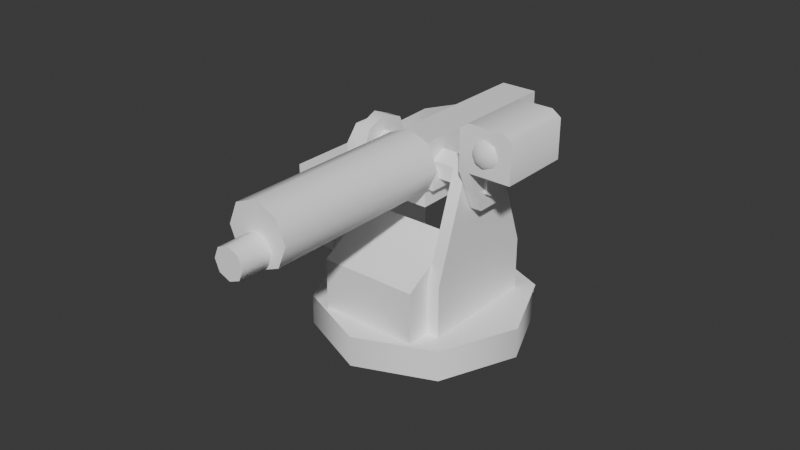 # Source: TurretGun.blend  (saved by Blender 4.0.36; exported with 4.5.12 LTS)
import bpy
from mathutils import Matrix  # noqa: F401  (used for matrix-valued properties, if any)

bpy.ops.wm.read_factory_settings(use_empty=True)
scene = bpy.context.scene
scene.name = 'Scene'

# ---- materials (node trees are filled in below, after node groups)
mat_mat1 = bpy.data.materials.new('mat1')
mat_mat1.use_backface_culling = True
mat_mat1.use_transparent_shadow = False
mat_mat1.diffuse_color = (1.0, 1.0, 1.0, 1.0)

# ---- material node trees
mat_mat1.use_nodes = True; mat_mat1.node_tree.nodes.clear()
_N = mat_mat1.node_tree.nodes; _L = mat_mat1.node_tree.links
n0 = _N.new('ShaderNodeBsdfPrincipled'); n0.name = 'Principled BSDF'; n0.location = (10, 300)
n0.inputs[0].default_value = (1.0, 1.0, 1.0, 1.0)
n1 = _N.new('ShaderNodeOutputMaterial'); n1.name = 'Material Output'; n1.location = (320, 270)
_L.new(n0.outputs[0], n1.inputs[0])
n1.is_active_output = True

# ---- world
world_world = bpy.data.worlds.new('World'); scene.world = world_world
world_world.use_nodes = True; world_world.node_tree.nodes.clear()
_N = world_world.node_tree.nodes; _L = world_world.node_tree.links
n0 = _N.new('ShaderNodeOutputWorld'); n0.name = 'World Output'; n0.location = (300, 300)
n1 = _N.new('ShaderNodeBackground'); n1.name = 'Background'; n1.location = (10, 300)
n1.inputs[0].default_value = (0.05088, 0.05088, 0.05088, 1.0)
_L.new(n1.outputs[0], n0.inputs[0])
n0.is_active_output = True
world_world.color = (0.05088, 0.05088, 0.05088)
world_world.use_sun_shadow = False
world_world.sun_shadow_jitter_overblur = 0.0

# ---- meshes
me_turret_cradle = bpy.data.meshes.new('Turret Cradle')
me_turret_cradle.from_pydata([(0.016, 0.0, 0.01), (0.016, -0.007071, 0.007071), (0.016, 0.01, 4.371e-10), (0.016, 0.007071, 0.007071), (0.02, 2.413e-17, 0.01), (0.02, -0.007071, 0.007071), (0.016, -0.007071, 0.007071), (0.016, 0.0, 0.01), (0.02, 0.01, 4.371e-10), (0.02, -0.007071, 0.007071), (0.02, 2.413e-17, 0.01), (0.02, 0.007071, 0.007071), (0.016, 0.007071, 0.007071), (0.02, 0.007071, 0.007071), (0.02, 0.01, 4.371e-10), (0.016, 0.01, 4.371e-10), (0.02, 0.02006, -0.02783), (0.02, -0.01902, -0.02783), (0.016, 0.02006, -0.02783), (0.02, 0.02006, -0.02783), (0.016, -0.01902, -0.02783), (0.016, 0.02006, -0.02783), (0.02, -0.01902, -0.02783), (0.016, -0.01902, -0.02783), (0.02, 0.02006, -0.04544), (0.02, -0.01902, -0.04544), (0.016, 0.02006, -0.04544), (0.02, 0.02006, -0.04544), (0.016, -0.01902, -0.04544), (0.016, 0.02006, -0.04544), (0.02, -0.01902, -0.04544), (0.016, -0.01902, -0.04544), (0.02, -0.01902, -0.04544), (0.02, 0.02006, -0.04544), (0.016, 0.02006, -0.04544), (0.016, -0.01902, -0.04544), (-0.016, 0.0, 0.01), (-0.016, 0.01, 4.371e-10), (-0.016, -0.007071, 0.007071), (-0.016, 0.007071, 0.007071), (-0.02, 2.413e-17, 0.01), (-0.016, 0.0, 0.01), (-0.016, -0.007071, 0.007071), (-0.02, -0.007071, 0.007071), (-0.02, 0.01, 4.371e-10), (-0.02, 2.413e-17, 0.01), (-0.02, -0.007071, 0.007071), (-0.02, 0.007071, 0.007071), (-0.016, 0.007071, 0.007071), (-0.02, 0.007071, 0.007071), (-0.02, 0.01, 4.371e-10), (-0.016, 0.01, 4.371e-10), (-0.02, 0.02006, -0.02783), (-0.02, -0.01902, -0.02783), (-0.016, 0.02006, -0.02783), (-0.02, 0.02006, -0.02783), (-0.016, -0.01902, -0.02783), (-0.016, 0.02006, -0.02783), (-0.02, -0.01902, -0.02783), (-0.016, -0.01902, -0.02783), (-0.02, 0.02006, -0.04544), (-0.02, -0.01902, -0.04544), (-0.016, 0.02006, -0.04544), (-0.02, 0.02006, -0.04544), (-0.016, -0.01902, -0.04544), (-0.016, 0.02006, -0.04544), (-0.02, -0.01902, -0.04544), (-0.016, -0.01902, -0.04544), (-0.02, -0.01902, -0.04544), (-0.016, -0.01902, -0.04544), (-0.016, 0.02006, -0.04544), (-0.02, 0.02006, -0.04544), (-0.016, -0.02702, -0.04544), (0.016, -0.02702, -0.04544), (0.016, 0.02006, -0.04544), (-0.016, 0.02006, -0.04544), (-0.016, -0.02702, -0.02783), (-0.016, -0.02702, -0.04544), (-0.016, 0.02006, -0.04544), (-0.016, -0.007588, -0.01664), (0.016, -0.02702, -0.02783), (-0.016, -0.02702, -0.02783), (-0.016, -0.007588, -0.01664), (0.016, -0.007588, -0.01664), (0.016, -0.02702, -0.04544), (0.016, -0.02702, -0.02783), (0.016, -0.007588, -0.01664), (0.016, 0.02006, -0.04544), (0.016, -0.02702, -0.04544), (-0.016, -0.02702, -0.04544), (-0.016, -0.02702, -0.02783), (0.016, -0.02702, -0.02783), (0.016, 0.02006, -0.04544), (0.016, -0.007588, -0.01664), (-0.016, -0.007588, -0.01664), (-0.016, 0.02006, -0.04544), (0.0, -0.03487, -0.04461), (0.02466, -0.02466, -0.04461), (0.02466, -0.02466, -0.05461), (0.0, -0.03487, -0.05461), (0.03487, 4.969e-09, -0.04461), (0.03487, 4.969e-09, -0.05461), (0.02466, 0.02466, -0.04461), (0.02466, 0.02466, -0.05461), (0.0, 0.03487, -0.04461), (0.0, 0.03487, -0.05461), (-0.02466, 0.02466, -0.04461), (-0.02466, 0.02466, -0.05461), (-0.03487, 4.969e-09, -0.04461), (-0.03487, 4.969e-09, -0.05461), (-0.02466, -0.02466, -0.04461), (-0.02466, -0.02466, -0.05461), (0.0, 4.969e-09, -0.04461), (0.02466, -0.02466, -0.04461), (0.0, -0.03487, -0.04461), (0.03487, 4.969e-09, -0.04461), (0.02466, 0.02466, -0.04461), (0.0, 0.03487, -0.04461), (-0.02466, 0.02466, -0.04461), (-0.03487, 4.969e-09, -0.04461), (-0.02466, -0.02466, -0.04461), (0.0, 4.969e-09, -0.05461), (0.0, -0.03487, -0.05461), (0.02466, -0.02466, -0.05461), (0.03487, 4.969e-09, -0.05461), (0.02466, 0.02466, -0.05461), (0.0, 0.03487, -0.05461), (-0.02466, 0.02466, -0.05461), (-0.03487, 4.969e-09, -0.05461), (-0.02466, -0.02466, -0.05461)], [], [(2, 1, 0), (2, 0, 3), (6, 5, 4), (7, 6, 4), (10, 9, 8), (12, 7, 4), (11, 12, 4), (13, 10, 8), (12, 11, 14), (15, 12, 14), (8, 9, 17), (16, 8, 17), (14, 19, 18), (15, 14, 18), (2, 21, 20), (1, 2, 20), (6, 23, 22), (5, 6, 22), (17, 25, 24), (16, 17, 24), (19, 27, 26), (18, 19, 26), (21, 29, 28), (20, 21, 28), (23, 31, 30), (22, 23, 30), (34, 33, 32), (35, 34, 32), (38, 37, 36), (36, 37, 39), (42, 41, 40), (43, 42, 40), (46, 45, 44), (40, 41, 48), (47, 40, 48), (45, 49, 44), (48, 51, 50), (47, 48, 50), (53, 46, 44), (52, 53, 44), (50, 51, 54), (55, 50, 54), (37, 38, 56), (57, 37, 56), (42, 43, 58), (59, 42, 58), (53, 52, 60), (61, 53, 60), (55, 54, 62), (63, 55, 62), (57, 56, 64), (65, 57, 64), (59, 58, 66), (67, 59, 66), (70, 69, 68), (71, 70, 68), (74, 73, 72), (75, 74, 72), (79, 78, 77), (76, 79, 77), (82, 81, 80), (83, 82, 80), (86, 85, 84), (87, 86, 84), (90, 89, 88), (91, 90, 88), (94, 93, 92), (95, 94, 92), (98, 97, 96), (99, 98, 96), (101, 100, 97), (98, 101, 97), (103, 102, 100), (101, 103, 100), (105, 104, 102), (103, 105, 102), (107, 106, 104), (105, 107, 104), (109, 108, 106), (107, 109, 106), (111, 110, 108), (109, 111, 108), (99, 96, 110), (111, 99, 110), (114, 113, 112), (113, 115, 112), (115, 116, 112), (116, 117, 112), (117, 118, 112), (118, 119, 112), (119, 120, 112), (120, 114, 112), (123, 122, 121), (124, 123, 121), (125, 124, 121), (126, 125, 121), (127, 126, 121), (128, 127, 121), (129, 128, 121), (122, 129, 121)])
me_turret_cradle.polygons.foreach_set('use_smooth', [0, 0, 1, 1, 0, 1, 1, 0, 1, 1, 0, 0, 1, 1, 0, 0, 1, 1, 0, 0, 1, 1, 0, 0, 1, 1, 0, 0, 0, 0, 1, 1, 0, 1, 1, 0, 1, 1, 0, 0, 1, 1, 0, 0, 1, 1, 0, 0, 1, 1, 0, 0, 1, 1, 0, 0, 0, 0, 0, 0, 0, 0, 0, 0, 0, 0, 0, 0, 1, 1, 1, 1, 1, 1, 1, 1, 1, 1, 1, 1, 1, 1, 1, 1, 0, 0, 0, 0, 0, 0, 0, 0, 0, 0, 0, 0, 0, 0, 0, 0])
me_turret_cradle.materials.append(mat_mat1)
me_turret_cradle.update()
me_turret_cradle.normals_split_custom_set([tuple(v) for v in zip(*[iter([-1.0, 7.276e-08, 0.0, -1.0, 7.276e-08, 0.0, -1.0, 7.276e-08, 0.0, -1.0, -1.757e-07, 0.0, -1.0, -1.757e-07, 0.0, -1.0, -1.757e-07, 0.0, -7.994e-08, -0.7289, 0.6846, 0.0, -0.7289, 0.6846, -3.568e-07, 5.134e-08, 1.0, -5.145e-07, 4.107e-08, 1.0, -7.994e-08, -0.7289, 0.6846, -3.568e-07, 5.134e-08, 1.0, 1.0, 0.0, 3.18e-07, 1.0, 0.0, 3.18e-07, 1.0, 0.0, 3.18e-07, -5.657e-08, 0.7071, 0.7071, -5.145e-07, 4.107e-08, 1.0, -3.568e-07, 5.134e-08, 1.0, 3.216e-08, 0.7071, 0.7071, -5.657e-08, 0.7071, 0.7071, -3.568e-07, 5.134e-08, 1.0, 1.0, 0.0, -1.317e-07, 1.0, 0.0, -1.317e-07, 1.0, 0.0, -1.317e-07, -5.657e-08, 0.7071, 0.7071, 3.216e-08, 0.7071, 0.7071, 9.11e-09, 0.9324, 0.3615, 0.0, 0.9324, 0.3615, -5.657e-08, 0.7071, 0.7071, 9.11e-09, 0.9324, 0.3615, 1.0, 1.711e-07, 0.0, 1.0, 1.711e-07, 0.0, 1.0, 1.711e-07, 0.0, 1.0, 0.0, 0.0, 1.0, 0.0, 0.0, 1.0, 0.0, 0.0, 9.11e-09, 0.9324, 0.3615, 0.0, 0.985, 0.1726, 0.0, 0.985, 0.1726, 0.0, 0.9324, 0.3615, 9.11e-09, 0.9324, 0.3615, 0.0, 0.985, 0.1726, -1.0, 0.0, 0.0, -1.0, 0.0, 0.0, -1.0, 0.0, 0.0, -1.0, 0.0, 0.0, -1.0, 0.0, 0.0, -1.0, 0.0, 0.0, -7.994e-08, -0.7289, 0.6846, 0.0, -0.9864, 0.1642, 0.0, -0.9864, 0.1642, 0.0, -0.7289, 0.6846, -7.994e-08, -0.7289, 0.6846, 0.0, -0.9864, 0.1642, 1.0, 0.0, 0.0, 1.0, 0.0, 0.0, 1.0, 0.0, 0.0, 1.0, 0.0, 0.0, 1.0, 0.0, 0.0, 1.0, 0.0, 0.0, 0.0, 0.985, 0.1726, 0.0, 1.0, 0.0, 0.0, 1.0, 0.0, 0.0, 0.985, 0.1726, 0.0, 0.985, 0.1726, 0.0, 1.0, 0.0, -1.0, 0.0, 0.0, -1.0, 0.0, 0.0, -1.0, 0.0, 0.0, -1.0, 0.0, 0.0, -1.0, 0.0, 0.0, -1.0, 0.0, 0.0, 0.0, -0.9864, 0.1642, 0.0, -1.0, 0.0, 0.0, -1.0, 0.0, 0.0, -0.9864, 0.1642, 0.0, -0.9864, 0.1642, 0.0, -1.0, 0.0, 0.0, 0.0, -1.0, 0.0, 0.0, -1.0, 0.0, 0.0, -1.0, 0.0, 0.0, -1.0, 0.0, 0.0, -1.0, 0.0, 0.0, -1.0, 1.0, 0.0, 0.0, 1.0, 0.0, 0.0, 1.0, 0.0, 0.0, 1.0, -3.513e-07, 0.0, 1.0, -3.513e-07, 0.0, 1.0, -3.513e-07, 0.0, 7.994e-08, -0.7289, 0.6846, 5.145e-07, -4.107e-08, 1.0, 3.568e-07, -5.134e-08, 1.0, 0.0, -0.7289, 0.6846, 7.994e-08, -0.7289, 0.6846, 3.568e-07, -5.134e-08, 1.0, -1.0, 0.0, 3.18e-07, -1.0, 0.0, 3.18e-07, -1.0, 0.0, 3.18e-07, 3.568e-07, -5.134e-08, 1.0, 5.145e-07, -4.107e-08, 1.0, 5.657e-08, 0.7071, 0.7071, -3.216e-08, 0.7071, 0.7071, 3.568e-07, -5.134e-08, 1.0, 5.657e-08, 0.7071, 0.7071, -1.0, 0.0, -1.317e-07, -1.0, 0.0, -1.317e-07, -1.0, 0.0, -1.317e-07, 5.657e-08, 0.7071, 0.7071, 0.0, 0.9324, 0.3615, -9.11e-09, 0.9324, 0.3615, -3.216e-08, 0.7071, 0.7071, 5.657e-08, 0.7071, 0.7071, -9.11e-09, 0.9324, 0.3615, -1.0, 1.711e-07, 0.0, -1.0, 1.711e-07, 0.0, -1.0, 1.711e-07, 0.0, -1.0, 0.0, 0.0, -1.0, 0.0, 0.0, -1.0, 0.0, 0.0, -9.11e-09, 0.9324, 0.3615, 0.0, 0.9324, 0.3615, 0.0, 0.985, 0.1726, 0.0, 0.985, 0.1726, -9.11e-09, 0.9324, 0.3615, 0.0, 0.985, 0.1726, 1.0, 0.0, 0.0, 1.0, 0.0, 0.0, 1.0, 0.0, 0.0, 1.0, 0.0, 0.0, 1.0, 0.0, 0.0, 1.0, 0.0, 0.0, 7.994e-08, -0.7289, 0.6846, 0.0, -0.7289, 0.6846, 0.0, -0.9864, 0.1642, 0.0, -0.9864, 0.1642, 7.994e-08, -0.7289, 0.6846, 0.0, -0.9864, 0.1642, -1.0, 0.0, 0.0, -1.0, 0.0, 0.0, -1.0, 0.0, 0.0, -1.0, 0.0, 0.0, -1.0, 0.0, 0.0, -1.0, 0.0, 0.0, 0.0, 0.985, 0.1726, 0.0, 0.985, 0.1726, 0.0, 1.0, 0.0, 0.0, 1.0, 0.0, 0.0, 0.985, 0.1726, 0.0, 1.0, 0.0, 1.0, 0.0, 0.0, 1.0, 0.0, 0.0, 1.0, 0.0, 0.0, 1.0, 0.0, 0.0, 1.0, 0.0, 0.0, 1.0, 0.0, 0.0, 0.0, -0.9864, 0.1642, 0.0, -0.9864, 0.1642, 0.0, -1.0, 0.0, 0.0, -1.0, 0.0, 0.0, -0.9864, 0.1642, 0.0, -1.0, 0.0, 0.0, 0.0, -1.0, 0.0, 0.0, -1.0, 0.0, 0.0, -1.0, 0.0, 0.0, -1.0, 0.0, 0.0, -1.0, 0.0, 0.0, -1.0, 0.0, 0.0, -1.0, 0.0, 0.0, -1.0, 0.0, 0.0, -1.0, 0.0, 0.0, -1.0, 0.0, 0.0, -1.0, 0.0, 0.0, -1.0, -1.0, 0.0, 0.0, -1.0, 0.0, 0.0, -1.0, 0.0, 0.0, -1.0, 0.0, 0.0, -1.0, 0.0, 0.0, -1.0, 0.0, 0.0, 0.0, -0.4988, 0.8667, 0.0, -0.4988, 0.8667, 0.0, -0.4988, 0.8667, 0.0, -0.4988, 0.8667, 0.0, -0.4988, 0.8667, 0.0, -0.4988, 0.8667, 1.0, 0.0, 0.0, 1.0, 0.0, 0.0, 1.0, 0.0, 0.0, 1.0, 0.0, 0.0, 1.0, 0.0, 0.0, 1.0, 0.0, 0.0, 0.0, -1.0, 0.0, 0.0, -1.0, 0.0, 0.0, -1.0, 0.0, 0.0, -1.0, 0.0, 0.0, -1.0, 0.0, 0.0, -1.0, 0.0, 0.0, 0.7212, 0.6927, 0.0, 0.7212, 0.6927, 0.0, 0.7212, 0.6927, 0.0, 0.7212, 0.6927, 0.0, 0.7212, 0.6927, 0.0, 0.7212, 0.6927, 0.7071, -0.7071, 0.0, 0.7071, -0.7071, 0.0, -1.091e-05, -1.0, 0.0, 1.077e-05, -1.0, 0.0, 0.7071, -0.7071, 0.0, -1.091e-05, -1.0, 0.0, 1.0, 1.095e-05, 0.0, 1.0, -1.07e-05, 0.0, 0.7071, -0.7071, 0.0, 0.7071, -0.7071, 0.0, 1.0, 1.095e-05, 0.0, 0.7071, -0.7071, 0.0, 0.7071, 0.7071, 0.0, 0.7071, 0.7071, 0.0, 1.0, -1.07e-05, 0.0, 1.0, 1.095e-05, 0.0, 0.7071, 0.7071, 0.0, 1.0, -1.07e-05, 0.0, -1.077e-05, 1.0, 0.0, 1.091e-05, 1.0, 0.0, 0.7071, 0.7071, 0.0, 0.7071, 0.7071, 0.0, -1.077e-05, 1.0, 0.0, 0.7071, 0.7071, 0.0, -0.7071, 0.7071, 0.0, -0.7071, 0.7071, 0.0, 1.091e-05, 1.0, 0.0, -1.077e-05, 1.0, 0.0, -0.7071, 0.7071, 0.0, 1.091e-05, 1.0, 0.0, -1.0, -1.095e-05, 0.0, -1.0, 1.07e-05, 0.0, -0.7071, 0.7071, 0.0, -0.7071, 0.7071, 0.0, -1.0, -1.095e-05, 0.0, -0.7071, 0.7071, 0.0, -0.7071, -0.7071, 0.0, -0.7071, -0.7071, 0.0, -1.0, 1.07e-05, 0.0, -1.0, -1.095e-05, 0.0, -0.7071, -0.7071, 0.0, -1.0, 1.07e-05, 0.0, 1.077e-05, -1.0, 0.0, -1.091e-05, -1.0, 0.0, -0.7071, -0.7071, 0.0, -0.7071, -0.7071, 0.0, 1.077e-05, -1.0, 0.0, -0.7071, -0.7071, 0.0, 2.708e-07, 0.0, 1.0, 2.708e-07, 0.0, 1.0, 2.708e-07, 0.0, 1.0, 0.0, 0.0, 1.0, 0.0, 0.0, 1.0, 0.0, 0.0, 1.0, 0.0, 0.0, 1.0, 0.0, 0.0, 1.0, 0.0, 0.0, 1.0, 0.0, 0.0, 1.0, 0.0, 0.0, 1.0, 0.0, 0.0, 1.0, 0.0, 0.0, 1.0, 0.0, 0.0, 1.0, 0.0, 0.0, 1.0, 0.0, 0.0, 1.0, 0.0, 0.0, 1.0, 0.0, 0.0, 1.0, 0.0, 0.0, 1.0, 0.0, 0.0, 1.0, 0.0, 0.0, 1.0, -2.708e-07, 0.0, 1.0, -2.708e-07, 0.0, 1.0, -2.708e-07, 0.0, 1.0, -2.708e-07, 0.0, -1.0, -2.708e-07, 0.0, -1.0, -2.708e-07, 0.0, -1.0, 0.0, 0.0, -1.0, 0.0, 0.0, -1.0, 0.0, 0.0, -1.0, 0.0, 0.0, -1.0, 0.0, 0.0, -1.0, 0.0, 0.0, -1.0, 2.708e-07, 0.0, -1.0, 2.708e-07, 0.0, -1.0, 2.708e-07, 0.0, -1.0, -2.708e-07, 0.0, -1.0, -2.708e-07, 0.0, -1.0, -2.708e-07, 0.0, -1.0, 0.0, 0.0, -1.0, 0.0, 0.0, -1.0, 0.0, 0.0, -1.0, 0.0, 0.0, -1.0, 0.0, 0.0, -1.0, 0.0, 0.0, -1.0, 2.708e-07, 0.0, -1.0, 2.708e-07, 0.0, -1.0, 2.708e-07, 0.0, -1.0])] * 3)])
me_turret_gun = bpy.data.meshes.new('Turret Gun')
me_turret_gun.from_pydata([(0.0, -0.068, -0.008), (0.007071, -0.068, -0.005071), (0.007071, -0.008, -0.005071), (0.0, -0.008, -0.008), (0.01, -0.068, 0.002), (0.01, -0.008, 0.002), (0.007071, -0.068, 0.009071), (0.007071, -0.008, 0.009071), (0.0, -0.068, 0.012), (0.0, -0.008, 0.012), (-0.007071, -0.068, 0.009071), (-0.007071, -0.008, 0.009071), (-0.01, -0.068, 0.002), (-0.01, -0.008, 0.002), (-0.007071, -0.068, -0.005071), (-0.007071, -0.008, -0.005071), (0.0, -0.068, 0.002), (0.007071, -0.068, -0.005071), (0.0, -0.068, -0.008), (0.01, -0.068, 0.002), (0.007071, -0.068, 0.009071), (0.0, -0.068, 0.012), (-0.007071, -0.068, 0.009071), (-0.01, -0.068, 0.002), (-0.007071, -0.068, -0.005071), (0.0, -0.008, 0.002), (0.0, -0.008, -0.008), (0.007071, -0.008, -0.005071), (0.01, -0.008, 0.002), (0.007071, -0.008, 0.009071), (0.0, -0.008, 0.012), (-0.007071, -0.008, 0.009071), (-0.01, -0.008, 0.002), (-0.007071, -0.008, -0.005071), (0.0, -0.078, -0.007), (0.003536, -0.078, -0.005536), (0.003536, -0.068, -0.005536), (0.0, -0.068, -0.007), (0.005, -0.078, -0.002), (0.005, -0.068, -0.002), (0.003536, -0.078, 0.001536), (0.003536, -0.068, 0.001536), (0.0, -0.078, 0.003), (0.0, -0.068, 0.003), (-0.003536, -0.078, 0.001536), (-0.003536, -0.068, 0.001536), (-0.005, -0.078, -0.002), (-0.005, -0.068, -0.002), (-0.003536, -0.078, -0.005536), (-0.003536, -0.068, -0.005536), (0.0, -0.078, -0.002), (0.003536, -0.078, -0.005536), (0.0, -0.078, -0.007), (0.005, -0.078, -0.002), (0.003536, -0.078, 0.001536), (0.0, -0.078, 0.003), (-0.003536, -0.078, 0.001536), (-0.005, -0.078, -0.002), (-0.003536, -0.078, -0.005536), (-0.006, -0.008, 0.009), (0.006, -0.008, 0.009), (0.006, -0.008, -0.011), (-0.006, -0.008, -0.011), (0.006, -0.008, 0.009), (0.006, 0.047, 0.009), (0.006, 0.047, -0.011), (0.006, -0.008, -0.011), (0.006, 0.047, 0.009), (-0.006, 0.047, 0.009), (-0.006, 0.047, -0.011), (0.006, 0.047, -0.011), (-0.006, 0.047, 0.009), (-0.006, -0.008, 0.009), (-0.006, -0.008, -0.011), (-0.006, 0.047, -0.011), (-0.006, 0.047, 0.009), (0.006, 0.047, 0.009), (0.006, -0.008, 0.009), (-0.006, -0.008, 0.009), (-0.006, -0.008, -0.011), (0.006, -0.008, -0.011), (0.006, 0.047, -0.011), (-0.006, 0.047, -0.011), (0.025, 2.186e-10, -0.005), (0.025, 0.00433, -0.0025), (-0.025, 0.00433, -0.0025), (-0.025, -2.186e-10, -0.005), (0.025, 0.00433, -0.0025), (0.025, 0.00433, 0.0025), (-0.025, 0.00433, 0.0025), (-0.025, 0.00433, -0.0025), (0.025, 0.00433, 0.0025), (0.025, 2.186e-10, 0.005), (-0.025, -2.186e-10, 0.005), (-0.025, 0.00433, 0.0025), (0.025, 2.186e-10, 0.005), (0.025, -0.00433, 0.0025), (-0.025, -0.00433, 0.0025), (-0.025, -2.186e-10, 0.005), (0.025, -0.00433, 0.0025), (0.025, -0.00433, -0.0025), (-0.025, -0.00433, -0.0025), (-0.025, -0.00433, 0.0025), (0.025, -0.00433, -0.0025), (0.025, 2.186e-10, -0.005), (-0.025, -2.186e-10, -0.005), (-0.025, -0.00433, -0.0025), (0.025, 2.186e-10, -2.186e-10), (0.025, 0.00433, -0.0025), (0.025, 2.186e-10, -0.005), (0.025, 0.00433, 0.0025), (0.025, 2.186e-10, 0.005), (0.025, -0.00433, 0.0025), (0.025, -0.00433, -0.0025), (-0.025, -2.186e-10, 2.186e-10), (-0.025, -2.186e-10, -0.005), (-0.025, 0.00433, -0.0025), (-0.025, 0.00433, 0.0025), (-0.025, -2.186e-10, 0.005), (-0.025, -0.00433, 0.0025), (-0.025, -0.00433, -0.0025), (-0.008219, 0.05319, 0.0002773), (0.008219, 0.05319, 0.0002773), (0.008219, -0.007181, 0.0002773), (-0.008219, -0.007181, 0.0002773), (0.008219, -0.007181, -0.00554), (-0.008219, -0.007181, -0.00554), (-0.008219, -0.007181, 0.0002773), (0.008219, -0.007181, 0.0002773), (0.008219, 0.05319, -0.00554), (0.008219, -0.007181, -0.00554), (0.008219, -0.007181, 0.0002773), (0.008219, 0.05319, 0.0002773), (-0.008219, 0.05319, -0.00554), (0.008219, 0.05319, -0.00554), (0.008219, 0.05319, 0.0002773), (-0.008219, 0.05319, 0.0002773), (-0.008219, -0.007181, -0.00554), (-0.008219, 0.05319, -0.00554), (-0.008219, 0.05319, 0.0002773), (-0.008219, -0.007181, 0.0002773), (-0.008219, -0.007181, -0.00554), (0.008219, -0.007181, -0.00554), (0.008219, 0.05319, -0.00554), (-0.008219, 0.05319, -0.00554), (0.02051, -0.01177, 0.006293), (0.0239, -0.01177, 0.006293), (0.0239, -0.005352, -0.007574), (0.02051, -0.005352, -0.007574), (0.0239, -0.01177, 0.006293), (0.0239, 0.01177, 0.006293), (0.0239, 0.005352, -0.007574), (0.0239, -0.005352, -0.007574), (0.0239, 0.01177, 0.006293), (0.02051, 0.01177, 0.006293), (0.02051, 0.005352, -0.007574), (0.0239, 0.005352, -0.007574), (0.02051, 0.01177, 0.006293), (0.02051, -0.01177, 0.006293), (0.02051, -0.005352, -0.007574), (0.02051, 0.005352, -0.007574), (0.02051, -0.005352, -0.007574), (0.0239, -0.005352, -0.007574), (0.0239, 0.005352, -0.007574), (0.02051, 0.005352, -0.007574), (0.02336, 0.01177, 0.02071), (0.02051, 0.01177, 0.01871), (0.02051, -0.01177, 0.01871), (0.02336, -0.01177, 0.02071), (0.02051, 0.01177, 0.01871), (0.02051, -0.01177, 0.01871), (0.03734, 0.01177, 0.006293), (0.03734, 0.01177, 0.01871), (0.03734, -0.01177, 0.006293), (0.03734, 0.01177, 0.006293), (0.0239, 0.01177, 0.006293), (0.0239, -0.01177, 0.006293), (0.03734, -0.01177, 0.01871), (0.03734, -0.01177, 0.006293), (0.03734, -0.01177, 0.01871), (0.03734, 0.01177, 0.01871), (0.03734, 0.01177, 0.006293), (0.03734, -0.01177, 0.006293), (0.02336, 0.01177, 0.02071), (0.02336, -0.01177, 0.02071), (0.03449, -0.01177, 0.02071), (0.03449, 0.01177, 0.02071), (0.03449, -0.01177, 0.02071), (0.03449, 0.01177, 0.02071), (-0.02058, 0.004341, 0.006446), (-0.02356, 0.004341, 0.006446), (-0.02356, 0.008426, 0.001446), (-0.02058, 0.008426, 0.001446), (-0.02058, -0.004341, 0.006446), (-0.02058, 0.004341, 0.006446), (-0.02058, 0.008426, 0.001446), (-0.02058, -0.008426, 0.001446), (-0.02356, -0.004341, 0.006446), (-0.02058, -0.004341, 0.006446), (-0.02058, -0.008426, 0.001446), (-0.02356, -0.008426, 0.001446), (-0.02356, 0.004341, 0.006446), (-0.02356, -0.004341, 0.006446), (-0.02356, -0.008426, 0.001446), (-0.02356, 0.008426, 0.001446), (-0.02058, 0.008426, -0.02993), (-0.02058, -0.008426, -0.02993), (-0.02058, -0.01872, -0.02993), (-0.02058, 0.01872, -0.02993), (-0.03688, 0.01872, -0.02993), (-0.03688, -0.01872, -0.02993), (-0.02058, -0.01872, -0.02993), (-0.02058, 0.01872, -0.02993), (-0.03688, 0.01872, -0.02718), (-0.03688, 0.01872, -0.02993), (-0.02058, 0.01872, -0.02993), (-0.02356, 0.01872, -0.02018), (-0.03688, -0.01872, -0.02718), (-0.03688, 0.01872, -0.02718), (-0.02356, 0.01872, -0.02018), (-0.02356, -0.01872, -0.02018), (-0.03688, -0.01872, -0.02993), (-0.03688, -0.01872, -0.02718), (-0.02356, -0.01872, -0.02018), (-0.02058, -0.01872, -0.02993), (-0.03688, -0.01872, -0.02993), (-0.03688, 0.01872, -0.02993), (-0.03688, 0.01872, -0.02718), (-0.03688, -0.01872, -0.02718), (-0.02356, -0.008426, -0.01535), (-0.02058, -0.008426, -0.01535), (-0.02058, -0.008426, -0.01535), (-0.02058, 0.008426, -0.01535), (-0.02058, 0.008426, -0.01535), (-0.02356, 0.008426, -0.01535), (-0.02356, 0.008426, -0.01535), (-0.02356, -0.008426, -0.01535), (-0.006, 0.03257, 0.005594), (-0.006, 0.02109, 0.005594), (-0.01462, 0.02211, 0.001967), (-0.01469, 0.03321, 0.003505), (-0.02385, 0.01965, -0.005797), (-0.025, 0.01685, -0.007556), (-0.03508, 0.01685, -0.007556), (-0.03382, 0.02462, -0.005702), (-0.02565, 0.03143, -7.586e-05), (-0.02026, 0.02153, -0.001904), (-0.01469, 0.03321, 0.0004531), (-0.01462, 0.02211, -0.001085), (-0.006, 0.02109, 0.002542), (-0.006, 0.03257, 0.002542), (-0.03382, 0.02462, -0.008755), (-0.03508, 0.01685, -0.01061), (-0.025, 0.01685, -0.01061), (-0.02385, 0.01965, -0.008849), (-0.02026, 0.02153, -0.004957), (-0.02565, 0.03143, -0.003128), (-0.006, 0.03257, 0.002542), (-0.006, 0.03257, 0.005594), (-0.01469, 0.03321, 0.003505), (-0.01469, 0.03321, 0.0004531), (-0.02565, 0.03143, -7.586e-05), (-0.02565, 0.03143, -0.003128), (-0.03382, 0.02462, -0.005702), (-0.03382, 0.02462, -0.008755), (-0.03508, 0.01685, -0.007556), (-0.03508, 0.01685, -0.01061), (-0.025, 0.01685, -0.01061), (-0.025, 0.01685, -0.007556), (-0.02385, 0.01965, -0.005797), (-0.02385, 0.01965, -0.008849), (-0.02026, 0.02153, -0.001904), (-0.02026, 0.02153, -0.004957), (-0.01462, 0.02211, 0.001967), (-0.01462, 0.02211, -0.001085), (-0.006, 0.02109, 0.005594), (-0.006, 0.02109, 0.002542), (-0.02058, 0.01872, -0.02993), (-0.02058, -0.01872, -0.02993), (-0.02058, 0.01872, -0.02018), (-0.02058, -0.01872, -0.02018), (-0.02356, -0.01872, -0.02018), (-0.02356, 0.01872, -0.02018), (-0.02058, 0.008426, -0.01535), (-0.02356, 0.008426, -0.01535), (-0.02356, 0.01872, -0.02018), (-0.02058, 0.01872, -0.02018), (-0.02356, -0.008426, -0.01535), (-0.02058, -0.008426, -0.01535), (-0.02058, -0.01872, -0.02018), (-0.02356, -0.01872, -0.02018), (-0.02058, -0.01872, -0.02018), (-0.02058, 0.01872, -0.02018), (-0.03578, -0.01685, -0.00626), (-0.0243, -0.01685, -0.00626), (-0.0243, -0.01685, -0.02718), (-0.03578, -0.01685, -0.02718), (-0.03578, 0.01685, -0.00626), (-0.03578, -0.01685, -0.00626), (-0.03578, -0.01685, -0.02718), (-0.03578, 0.01685, -0.02718), (-0.0243, 0.01685, -0.00626), (-0.03578, 0.01685, -0.00626), (-0.03578, 0.01685, -0.02718), (-0.0243, 0.01685, -0.02718), (-0.0243, -0.01685, -0.00626), (-0.0243, 0.01685, -0.00626), (-0.0243, 0.01685, -0.02718), (-0.0243, -0.01685, -0.02718), (-0.0243, -0.01685, -0.00626), (-0.03578, -0.01685, -0.00626), (-0.03578, 0.01685, -0.00626), (-0.0243, 0.01685, -0.00626), (0.02911, -0.01289, 0.009743), (0.03148, -0.01289, 0.01072), (0.0322, -0.01165, 0.01001), (0.02911, -0.01165, 0.00873), (0.03246, -0.01289, 0.01309), (0.03348, -0.01165, 0.01309), (0.03148, -0.01289, 0.01546), (0.0322, -0.01165, 0.01618), (0.02911, -0.01289, 0.01644), (0.02911, -0.01165, 0.01745), (0.02675, -0.01289, 0.01546), (0.02603, -0.01165, 0.01618), (0.02576, -0.01289, 0.01309), (0.02475, -0.01165, 0.01309), (0.02675, -0.01289, 0.01072), (0.02603, -0.01165, 0.01001), (0.02911, -0.01332, 0.01309)], [], [(3, 2, 1), (0, 3, 1), (5, 4, 1), (2, 5, 1), (7, 6, 4), (5, 7, 4), (7, 9, 8), (6, 7, 8), (11, 10, 8), (9, 11, 8), (13, 12, 10), (11, 13, 10), (15, 14, 12), (13, 15, 12), (3, 0, 14), (15, 3, 14), (18, 17, 16), (17, 19, 16), (19, 20, 16), (20, 21, 16), (21, 22, 16), (22, 23, 16), (23, 24, 16), (24, 18, 16), (27, 26, 25), (28, 27, 25), (29, 28, 25), (30, 29, 25), (31, 30, 25), (32, 31, 25), (33, 32, 25), (26, 33, 25), (36, 35, 34), (37, 36, 34), (39, 38, 35), (36, 39, 35), (41, 40, 38), (39, 41, 38), (43, 42, 40), (41, 43, 40), (45, 44, 42), (43, 45, 42), (47, 46, 44), (45, 47, 44), (49, 48, 46), (47, 49, 46), (37, 34, 48), (49, 37, 48), (52, 51, 50), (51, 53, 50), (53, 54, 50), (54, 55, 50), (55, 56, 50), (56, 57, 50), (57, 58, 50), (58, 52, 50), (61, 60, 59), (62, 61, 59), (65, 64, 63), (66, 65, 63), (69, 68, 67), (70, 69, 67), (73, 72, 71), (74, 73, 71), (77, 76, 75), (78, 77, 75), (81, 80, 79), (82, 81, 79), (86, 85, 84), (83, 86, 84), (89, 88, 87), (90, 89, 87), (94, 93, 92), (91, 94, 92), (97, 96, 95), (98, 97, 95), (101, 100, 99), (102, 101, 99), (105, 104, 103), (106, 105, 103), (109, 108, 107), (108, 110, 107), (110, 111, 107), (111, 112, 107), (112, 113, 107), (113, 109, 107), (116, 115, 114), (117, 116, 114), (118, 117, 114), (119, 118, 114), (120, 119, 114), (115, 120, 114), (123, 122, 121), (124, 123, 121), (127, 126, 125), (128, 127, 125), (131, 130, 129), (132, 131, 129), (135, 134, 133), (136, 135, 133), (140, 139, 138), (137, 140, 138), (143, 142, 141), (144, 143, 141), (147, 146, 145), (148, 147, 145), (151, 150, 149), (152, 151, 149), (155, 154, 153), (156, 155, 153), (159, 158, 157), (160, 159, 157), (163, 162, 161), (164, 163, 161), (153, 154, 166), (165, 153, 166), (146, 168, 167), (145, 146, 167), (158, 170, 169), (157, 158, 169), (153, 165, 172), (171, 153, 172), (175, 174, 173), (176, 175, 173), (146, 178, 177), (168, 146, 177), (181, 180, 179), (182, 181, 179), (170, 184, 183), (169, 170, 183), (180, 186, 185), (179, 180, 185), (184, 185, 186), (183, 184, 186), (177, 187, 168), (172, 165, 188), (191, 190, 189), (192, 191, 189), (195, 194, 193), (196, 195, 193), (199, 198, 197), (200, 199, 197), (203, 202, 201), (204, 203, 201), (198, 189, 190), (197, 198, 190), (208, 207, 205), (205, 206, 207), (211, 210, 209), (212, 211, 209), (215, 214, 213), (216, 215, 213), (219, 218, 217), (220, 219, 217), (224, 223, 222), (221, 224, 222), (227, 226, 225), (228, 227, 225), (199, 200, 229), (230, 199, 229), (195, 196, 231), (232, 195, 231), (234, 191, 192), (233, 234, 192), (203, 204, 235), (236, 203, 235), (239, 238, 237), (240, 239, 237), (244, 243, 242), (241, 244, 242), (241, 246, 245), (244, 241, 245), (246, 239, 240), (245, 246, 240), (250, 249, 248), (247, 250, 248), (253, 252, 251), (254, 253, 251), (256, 255, 254), (251, 256, 254), (247, 248, 255), (256, 247, 255), (259, 258, 257), (260, 259, 257), (261, 259, 260), (262, 261, 260), (263, 261, 262), (264, 263, 262), (265, 263, 264), (266, 265, 264), (270, 269, 268), (267, 270, 268), (272, 271, 269), (270, 272, 269), (274, 273, 271), (272, 274, 271), (276, 275, 273), (274, 276, 273), (278, 277, 232), (231, 278, 232), (277, 279, 232), (231, 280, 278), (235, 282, 281), (236, 235, 281), (285, 284, 283), (286, 285, 283), (289, 288, 287), (290, 289, 287), (223, 224, 291), (292, 215, 216), (295, 294, 293), (296, 295, 293), (299, 298, 297), (300, 299, 297), (303, 302, 301), (304, 303, 301), (307, 306, 305), (308, 307, 305), (311, 310, 309), (312, 311, 309), (315, 314, 313), (316, 315, 313), (315, 318, 317), (314, 315, 317), (320, 319, 317), (318, 320, 317), (320, 322, 321), (319, 320, 321), (322, 324, 323), (321, 322, 323), (326, 325, 323), (324, 326, 323), (328, 327, 325), (326, 328, 325), (316, 313, 327), (328, 316, 327), (313, 314, 329), (314, 317, 329), (317, 319, 329), (319, 321, 329), (321, 323, 329), (323, 325, 329), (325, 327, 329), (327, 313, 329)])
me_turret_gun.polygons.foreach_set('use_smooth', [1, 1, 1, 1, 1, 1, 1, 1, 1, 1, 1, 1, 1, 1, 1, 1, 0, 0, 0, 0, 0, 0, 0, 0, 0, 0, 0, 0, 0, 0, 0, 0, 1, 1, 1, 1, 1, 1, 1, 1, 1, 1, 1, 1, 1, 1, 1, 1, 0, 0, 0, 0, 0, 0, 0, 0, 0, 0, 0, 0, 0, 0, 0, 0, 0, 0, 0, 0, 0, 0, 0, 0, 0, 0, 0, 0, 0, 0, 0, 0, 0, 0, 0, 0, 0, 0, 0, 0, 0, 0, 0, 0, 0, 0, 0, 0, 0, 0, 0, 0, 0, 0, 0, 0, 1, 1, 0, 0, 1, 1, 0, 0, 0, 0, 1, 1, 1, 1, 1, 1, 1, 1, 0, 0, 1, 1, 1, 1, 1, 1, 1, 1, 1, 1, 0, 0, 1, 1, 0, 0, 1, 1, 0, 0, 1, 1, 1, 1, 0, 0, 0, 0, 0, 0, 0, 0, 0, 0, 1, 1, 0, 0, 1, 1, 0, 0, 1, 1, 1, 1, 1, 1, 1, 1, 1, 1, 1, 1, 1, 1, 1, 1, 1, 1, 1, 1, 1, 1, 1, 1, 1, 1, 1, 1, 1, 1, 1, 1, 0, 0, 0, 0, 0, 0, 0, 0, 0, 0, 0, 0, 0, 0, 0, 0, 0, 0, 0, 0, 0, 0, 1, 1, 1, 1, 1, 1, 1, 1, 1, 1, 1, 1, 1, 1, 1, 1, 1, 1, 1, 1, 1, 1, 1, 1])
me_turret_gun.materials.append(mat_mat1)
me_turret_gun.update()
me_turret_gun.normals_split_custom_set([tuple(v) for v in zip(*[iter([0.0, 2.58e-08, -1.0, 0.7071, 1.256e-08, -0.7071, 0.7071, 1.481e-08, -0.7071, 2.054e-08, 3.001e-08, -1.0, 0.0, 2.58e-08, -1.0, 0.7071, 1.481e-08, -0.7071, 1.0, 0.0, -6.366e-07, 1.0, -7.882e-09, 6.366e-07, 0.7071, 1.481e-08, -0.7071, 0.7071, 1.256e-08, -0.7071, 1.0, 0.0, -6.366e-07, 0.7071, 1.481e-08, -0.7071, 0.7071, -2.306e-08, 0.7071, 0.7071, -1.715e-08, 0.7071, 1.0, -7.882e-09, 6.366e-07, 1.0, 0.0, -6.366e-07, 0.7071, -2.306e-08, 0.7071, 1.0, -7.882e-09, 6.366e-07, 0.7071, -2.306e-08, 0.7071, 0.0, -4.716e-08, 1.0, 6.161e-08, -1.957e-08, 1.0, 0.7071, -1.715e-08, 0.7071, 0.7071, -2.306e-08, 0.7071, 6.161e-08, -1.957e-08, 1.0, -0.7071, -2.237e-08, 0.7071, -0.7071, -1.646e-08, 0.7071, 6.161e-08, -1.957e-08, 1.0, 0.0, -4.716e-08, 1.0, -0.7071, -2.237e-08, 0.7071, 6.161e-08, -1.957e-08, 1.0, -1.0, 7.882e-09, 6.161e-07, -1.0, -1.576e-08, -6.571e-07, -0.7071, -1.646e-08, 0.7071, -0.7071, -2.237e-08, 0.7071, -1.0, 7.882e-09, 6.161e-07, -0.7071, -1.646e-08, 0.7071, -0.7071, 2.005e-08, -0.7071, -0.7071, 6.258e-09, -0.7071, -1.0, -1.576e-08, -6.571e-07, -1.0, 7.882e-09, 6.161e-07, -0.7071, 2.005e-08, -0.7071, -1.0, -1.576e-08, -6.571e-07, 0.0, 2.58e-08, -1.0, 2.054e-08, 3.001e-08, -1.0, -0.7071, 6.258e-09, -0.7071, -0.7071, 2.005e-08, -0.7071, 0.0, 2.58e-08, -1.0, -0.7071, 6.258e-09, -0.7071, -7.451e-07, -1.0, 0.0, -7.451e-07, -1.0, 0.0, -7.451e-07, -1.0, 0.0, 0.0, -1.0, -1.646e-06, 0.0, -1.0, -1.646e-06, 0.0, -1.0, -1.646e-06, 0.0, -1.0, 8.232e-07, 0.0, -1.0, 8.232e-07, 0.0, -1.0, 8.232e-07, 7.451e-07, -1.0, 0.0, 7.451e-07, -1.0, 0.0, 7.451e-07, -1.0, 0.0, -7.451e-07, -1.0, 0.0, -7.451e-07, -1.0, 0.0, -7.451e-07, -1.0, 0.0, 0.0, -1.0, 1.646e-06, 0.0, -1.0, 1.646e-06, 0.0, -1.0, 1.646e-06, 0.0, -1.0, -8.232e-07, 0.0, -1.0, -8.232e-07, 0.0, -1.0, -8.232e-07, 7.451e-07, -1.0, 0.0, 7.451e-07, -1.0, 0.0, 7.451e-07, -1.0, 0.0, 7.451e-07, 1.0, 7.203e-07, 7.451e-07, 1.0, 7.203e-07, 7.451e-07, 1.0, 7.203e-07, 0.0, 1.0, 0.0, 0.0, 1.0, 0.0, 0.0, 1.0, 0.0, 0.0, 1.0, 0.0, 0.0, 1.0, 0.0, 0.0, 1.0, 0.0, -7.451e-07, 1.0, 7.203e-07, -7.451e-07, 1.0, 7.203e-07, -7.451e-07, 1.0, 7.203e-07, 7.451e-07, 1.0, 7.203e-07, 7.451e-07, 1.0, 7.203e-07, 7.451e-07, 1.0, 7.203e-07, 0.0, 1.0, 0.0, 0.0, 1.0, 0.0, 0.0, 1.0, 0.0, 0.0, 1.0, 0.0, 0.0, 1.0, 0.0, 0.0, 1.0, 0.0, -7.451e-07, 1.0, 7.203e-07, -7.451e-07, 1.0, 7.203e-07, -7.451e-07, 1.0, 7.203e-07, 0.7071, 0.0, -0.7071, 0.7071, 0.0, -0.7071, -1.067e-05, 0.0, -1.0, 1.067e-05, 0.0, -1.0, 0.7071, 0.0, -0.7071, -1.067e-05, 0.0, -1.0, 1.0, 0.0, 1.062e-05, 1.0, -3.948e-08, -1.081e-05, 0.7071, 0.0, -0.7071, 0.7071, 0.0, -0.7071, 1.0, 0.0, 1.062e-05, 0.7071, 0.0, -0.7071, 0.7071, -5.699e-08, 0.7071, 0.7071, -1.063e-07, 0.7071, 1.0, -3.948e-08, -1.081e-05, 1.0, 0.0, 1.062e-05, 0.7071, -5.699e-08, 0.7071, 1.0, -3.948e-08, -1.081e-05, -1.075e-05, -1.059e-07, 1.0, 1.073e-05, -1.059e-07, 1.0, 0.7071, -1.063e-07, 0.7071, 0.7071, -5.699e-08, 0.7071, -1.075e-05, -1.059e-07, 1.0, 0.7071, -1.063e-07, 0.7071, -0.7071, -1.063e-07, 0.7071, -0.7071, -5.699e-08, 0.7071, 1.073e-05, -1.059e-07, 1.0, -1.075e-05, -1.059e-07, 1.0, -0.7071, -1.063e-07, 0.7071, 1.073e-05, -1.059e-07, 1.0, -1.0, -3.948e-08, -1.07e-05, -1.0, 0.0, 1.08e-05, -0.7071, -5.699e-08, 0.7071, -0.7071, -1.063e-07, 0.7071, -1.0, -3.948e-08, -1.07e-05, -0.7071, -5.699e-08, 0.7071, -0.7071, 0.0, -0.7071, -0.7071, 0.0, -0.7071, -1.0, 0.0, 1.08e-05, -1.0, -3.948e-08, -1.07e-05, -0.7071, 0.0, -0.7071, -1.0, 0.0, 1.08e-05, 1.067e-05, 0.0, -1.0, -1.067e-05, 0.0, -1.0, -0.7071, 0.0, -0.7071, -0.7071, 0.0, -0.7071, 1.067e-05, 0.0, -1.0, -0.7071, 0.0, -0.7071, 0.0, -1.0, 0.0, 0.0, -1.0, 0.0, 0.0, -1.0, 0.0, 0.0, -1.0, 0.0, 0.0, -1.0, 0.0, 0.0, -1.0, 0.0, 0.0, -1.0, 0.0, 0.0, -1.0, 0.0, 0.0, -1.0, 0.0, 0.0, -1.0, 0.0, 0.0, -1.0, 0.0, 0.0, -1.0, 0.0, 0.0, -1.0, 0.0, 0.0, -1.0, 0.0, 0.0, -1.0, 0.0, 0.0, -1.0, 0.0, 0.0, -1.0, 0.0, 0.0, -1.0, 0.0, 0.0, -1.0, 0.0, 0.0, -1.0, 0.0, 0.0, -1.0, 0.0, 0.0, -1.0, 0.0, 0.0, -1.0, 0.0, 0.0, -1.0, 0.0, 0.0, -1.0, 0.0, 0.0, -1.0, 0.0, 0.0, -1.0, 0.0, 0.0, -1.0, 0.0, 0.0, -1.0, 0.0, 0.0, -1.0, 0.0, 1.0, 0.0, 0.0, 1.0, 0.0, 0.0, 1.0, 0.0, 0.0, 1.0, 0.0, 0.0, 1.0, 0.0, 0.0, 1.0, 0.0, 0.0, 0.0, 1.0, 0.0, 0.0, 1.0, 0.0, 0.0, 1.0, 0.0, 0.0, 1.0, 0.0, 0.0, 1.0, 0.0, 0.0, 1.0, 0.0, -1.0, 0.0, 0.0, -1.0, 0.0, 0.0, -1.0, 0.0, 0.0, -1.0, 0.0, 0.0, -1.0, 0.0, 0.0, -1.0, 0.0, 0.0, 0.0, 0.0, 1.0, 0.0, 0.0, 1.0, 0.0, 0.0, 1.0, 0.0, 0.0, 1.0, 0.0, 0.0, 1.0, 0.0, 0.0, 1.0, 0.0, 0.0, -1.0, 0.0, 0.0, -1.0, 0.0, 0.0, -1.0, 0.0, 0.0, -1.0, 0.0, 0.0, -1.0, 0.0, 0.0, -1.0, -5.239e-09, 0.5, -0.866, -5.239e-09, 0.5, -0.866, -5.239e-09, 0.5, -0.866, -2.91e-08, 0.5, -0.866, -2.91e-08, 0.5, -0.866, -2.91e-08, 0.5, -0.866, -9.313e-09, 1.0, 0.0, -9.313e-09, 1.0, 0.0, -9.313e-09, 1.0, 0.0, -9.313e-09, 1.0, 0.0, -9.313e-09, 1.0, 0.0, -9.313e-09, 1.0, 0.0, -2.933e-09, 0.5, 0.866, -2.933e-09, 0.5, 0.866, -2.933e-09, 0.5, 0.866, 0.0, 0.5, 0.866, 0.0, 0.5, 0.866, 0.0, 0.5, 0.866, 0.0, -0.5, 0.866, 0.0, -0.5, 0.866, 0.0, -0.5, 0.866, 2.91e-08, -0.5, 0.866, 2.91e-08, -0.5, 0.866, 2.91e-08, -0.5, 0.866, 9.313e-09, -1.0, 0.0, 9.313e-09, -1.0, 0.0, 9.313e-09, -1.0, 0.0, 9.313e-09, -1.0, 0.0, 9.313e-09, -1.0, 0.0, 9.313e-09, -1.0, 0.0, 0.0, -0.5, -0.866, 0.0, -0.5, -0.866, 0.0, -0.5, -0.866, 0.0, -0.5, -0.866, 0.0, -0.5, -0.866, 0.0, -0.5, -0.866, 1.0, 0.0, -3.725e-07, 1.0, 0.0, -3.725e-07, 1.0, 0.0, -3.725e-07, 1.0, 0.0, 0.0, 1.0, 0.0, 0.0, 1.0, 0.0, 0.0, 1.0, 0.0, -3.725e-07, 1.0, 0.0, -3.725e-07, 1.0, 0.0, -3.725e-07, 1.0, 6.721e-07, -3.725e-07, 1.0, 6.721e-07, -3.725e-07, 1.0, 6.721e-07, -3.725e-07, 1.0, 0.0, 0.0, 1.0, 0.0, 0.0, 1.0, 0.0, 0.0, 1.0, 0.0, -3.725e-07, 1.0, 0.0, -3.725e-07, 1.0, 0.0, -3.725e-07, -1.0, 0.0, 3.725e-07, -1.0, 0.0, 3.725e-07, -1.0, 0.0, 3.725e-07, -1.0, 0.0, 0.0, -1.0, 0.0, 0.0, -1.0, 0.0, 0.0, -1.0, 0.0, 3.725e-07, -1.0, 0.0, 3.725e-07, -1.0, 0.0, 3.725e-07, -1.0, 0.0, 3.725e-07, -1.0, 0.0, 3.725e-07, -1.0, 0.0, 3.725e-07, -1.0, 0.0, 0.0, -1.0, 0.0, 0.0, -1.0, 0.0, 0.0, -1.0, 6.721e-07, 3.725e-07, -1.0, 6.721e-07, 3.725e-07, -1.0, 6.721e-07, 3.725e-07, 0.0, 0.0, 1.0, 0.0, 0.0, 1.0, 0.0, 0.0, 1.0, 0.0, 0.0, 1.0, 0.0, 0.0, 1.0, 0.0, 0.0, 1.0, 0.0, -1.0, 1.522e-07, 0.0, -1.0, 1.522e-07, 0.0, -1.0, 1.522e-07, 0.0, -1.0, 0.0, 0.0, -1.0, 0.0, 0.0, -1.0, 0.0, 1.0, 0.0, 0.0, 1.0, 0.0, 0.0, 1.0, 0.0, 0.0, 1.0, 0.0, 0.0, 1.0, 0.0, 0.0, 1.0, 0.0, 0.0, 0.0, 1.0, 1.217e-06, 0.0, 1.0, 1.217e-06, 0.0, 1.0, 1.217e-06, 0.0, 1.0, 0.0, 0.0, 1.0, 0.0, 0.0, 1.0, 0.0, -1.0, 0.0, 0.0, -1.0, 0.0, 0.0, -1.0, 0.0, 0.0, -1.0, 0.0, 0.0, -1.0, 0.0, 0.0, -1.0, 0.0, 0.0, 0.0, 0.0, -1.0, 0.0, 0.0, -1.0, 0.0, 0.0, -1.0, 0.0, 0.0, -1.0, 0.0, 0.0, -1.0, 0.0, 0.0, -1.0, 0.0, -0.9075, -0.42, 0.0, -0.9897, -0.143, 0.0, -0.9766, -0.215, 0.0, -0.9075, -0.42, 0.0, -0.9075, -0.42, 0.0, -0.9766, -0.215, 1.0, 0.0, 0.0, 1.0, 0.0, 0.0, 1.0, 0.0, 0.0, 1.0, 0.0, 0.0, 1.0, 0.0, 0.0, 1.0, 0.0, 0.0, 0.0, 0.9075, -0.42, 0.0, 0.9766, -0.215, 0.0, 0.9897, -0.143, 0.0, 0.9075, -0.42, 0.0, 0.9075, -0.42, 0.0, 0.9897, -0.143, -1.0, 0.0, 0.0, -1.0, 0.0, 0.0, -1.0, 0.0, 0.0, -1.0, 0.0, 0.0, -1.0, 0.0, 0.0, -1.0, 0.0, 0.0, 0.0, 0.0, -1.0, 0.0, 0.0, -1.0, 0.0, 0.0, -1.0, 0.0, 0.0, -1.0, 0.0, 0.0, -1.0, 0.0, 0.0, -1.0, 0.0, 0.9897, -0.143, 0.0, 0.9766, -0.215, 0.0, 1.0, 1.518e-07, 0.0, 1.0, 7.208e-08, 0.0, 0.9897, -0.143, 0.0, 1.0, 1.518e-07, 0.0, -0.9897, -0.143, 0.0, -1.0, 7.208e-08, 0.0, -1.0, 1.518e-07, 0.0, -0.9766, -0.215, 0.0, -0.9897, -0.143, 0.0, -1.0, 1.518e-07, -1.0, 0.0, 0.0, -0.8875, 0.0, 0.4609, -0.8875, 0.0, 0.4609, -1.0, 0.0, 0.0, -1.0, 0.0, 0.0, -0.8875, 0.0, 0.4609, 0.0, 0.9897, -0.143, 0.0, 1.0, 7.208e-08, 0.0, 1.0, 0.0, 0.0, 1.0, 0.0, 0.0, 0.9897, -0.143, 0.0, 1.0, 0.0, 0.0, 0.0, -1.0, 0.0, 0.0, -1.0, 0.0, 0.0, -1.0, 0.0, 0.0, -1.0, 0.0, 0.0, -1.0, 0.0, 0.0, -1.0, 0.0, -0.9897, -0.143, 0.0, -1.0, 0.0, 0.0, -1.0, 0.0, 0.0, -1.0, 7.208e-08, 0.0, -0.9897, -0.143, 0.0, -1.0, 0.0, 1.0, 0.0, 0.0, 0.8875, 0.0, 0.4609, 0.8875, 0.0, 0.4609, 1.0, 0.0, 0.0, 1.0, 0.0, 0.0, 0.8875, 0.0, 0.4609, -0.8875, 0.0, 0.4609, -0.3017, 0.0, 0.9534, -0.3017, 0.0, 0.9534, -0.8875, 0.0, 0.4609, -0.8875, 0.0, 0.4609, -0.3017, 0.0, 0.9534, 0.8875, 0.0, 0.4609, 0.3017, 0.0, 0.9534, 0.3017, 0.0, 0.9534, 0.8875, 0.0, 0.4609, 0.8875, 0.0, 0.4609, 0.3017, 0.0, 0.9534, -0.3017, 0.0, 0.9534, 0.3017, 0.0, 0.9534, 0.3017, 0.0, 0.9534, -0.3017, 0.0, 0.9534, -0.3017, 0.0, 0.9534, 0.3017, 0.0, 0.9534, 0.0, -1.0, 0.0, 0.0, -1.0, 0.0, 0.0, -1.0, 0.0, 0.0, 1.0, 0.0, 0.0, 1.0, 0.0, 0.0, 1.0, 0.0, 0.0, 0.9419, 0.3359, 0.0, 0.4285, 0.9035, 0.0, 0.4285, 0.9035, 0.0, 0.9419, 0.3359, 0.0, 0.9419, 0.3359, 0.0, 0.4285, 0.9035, 1.0, 0.0, 0.0, 1.0, 0.0, 0.0, 1.0, 0.0, 0.0, 1.0, 0.0, 0.0, 1.0, 0.0, 0.0, 1.0, 0.0, 0.0, 0.0, -0.9419, 0.3359, 0.0, -0.4285, 0.9035, 0.0, -0.4285, 0.9035, 0.0, -0.9419, 0.3359, 0.0, -0.9419, 0.3359, 0.0, -0.4285, 0.9035, -1.0, 0.0, 0.0, -1.0, 0.0, 0.0, -1.0, 0.0, 0.0, -1.0, 0.0, 0.0, -1.0, 0.0, 0.0, -1.0, 0.0, 0.0, 0.0, -0.4285, 0.9035, 0.0, 0.4285, 0.9035, 0.0, 0.4285, 0.9035, 0.0, -0.4285, 0.9035, 0.0, -0.4285, 0.9035, 0.0, 0.4285, 0.9035, -4.371e-08, -1.0, 0.0, -4.371e-08, -1.0, -9.593e-05, -4.371e-08, -1.0, -8.742e-08, -4.371e-08, -1.0, 0.0, -4.371e-08, -1.0, 0.0, -4.371e-08, -1.0, -9.593e-05, 0.0, 0.0, -1.0, 0.0, 0.0, -1.0, 0.0, 0.0, -1.0, 0.0, 0.0, -1.0, 0.0, 0.0, -1.0, 0.0, 0.0, -1.0, 0.0, 1.0, 0.0, 0.0, 1.0, 0.0, 0.0, 1.0, 0.0, 0.0, 1.0, 0.0, 0.0, 1.0, 0.0, 0.0, 1.0, 0.0, -0.4655, 0.0, 0.885, -0.4655, 0.0, 0.885, -0.4655, 0.0, 0.885, -0.4655, 0.0, 0.885, -0.4655, 0.0, 0.885, -0.4655, 0.0, 0.885, 0.0, -1.0, 0.0, 0.0, -1.0, 0.0, 0.0, -1.0, 0.0, 0.0, -1.0, 0.0, 0.0, -1.0, 0.0, 0.0, -1.0, 0.0, -1.0, 0.0, 0.0, -1.0, 0.0, 0.0, -1.0, 0.0, 0.0, -1.0, 0.0, 0.0, -1.0, 0.0, 0.0, -1.0, 0.0, 0.0, 0.0, -0.9419, 0.3359, 0.0, -0.9419, 0.3359, 0.0, -1.0, 3.726e-09, 0.0, -1.0, 0.0, 0.0, -0.9419, 0.3359, 0.0, -1.0, 3.726e-09, 1.0, 0.0, 0.0, 1.0, 0.0, 0.0, 1.0, 0.0, 0.0, 1.0, 0.0, 0.0, 1.0, 0.0, 0.0, 1.0, 0.0, 0.0, 0.0, 1.0, 0.0, 0.0, 0.9419, 0.3359, 0.0, 0.9419, 0.3359, 0.0, 1.0, 0.0, 0.0, 1.0, 0.0, 0.0, 0.9419, 0.3359, -1.0, 0.0, 1.33e-06, -1.0, 0.0, 1.33e-06, -1.0, 0.0, 1.33e-06, -1.0, 0.0, 1.33e-06, -1.0, 0.0, 1.33e-06, -1.0, 0.0, 1.33e-06, -0.3655, -0.1445, 0.9195, -0.3161, -0.0677, 0.9463, -0.3161, -0.06771, 0.9463, -0.3618, -0.1387, 0.9219, -0.3655, -0.1445, 0.9195, -0.3161, -0.06771, 0.9463, -0.2499, -0.4027, 0.8806, -0.1105, -0.3474, 0.9312, -0.1105, -0.3474, 0.9312, -0.2676, -0.4091, 0.8724, -0.2499, -0.4027, 0.8806, -0.1105, -0.3474, 0.9312, -0.2676, -0.4091, 0.8724, -0.403, -0.3311, 0.8532, -0.4026, -0.3363, 0.8514, -0.2499, -0.4027, 0.8806, -0.2676, -0.4091, 0.8724, -0.4026, -0.3363, 0.8514, -0.403, -0.3311, 0.8532, -0.3655, -0.1445, 0.9195, -0.3618, -0.1387, 0.9219, -0.4026, -0.3363, 0.8514, -0.403, -0.3311, 0.8532, -0.3618, -0.1387, 0.9219, 0.3161, 0.06769, -0.9463, 0.3161, 0.0677, -0.9463, 0.3655, 0.1445, -0.9195, 0.3618, 0.1387, -0.9219, 0.3161, 0.06769, -0.9463, 0.3655, 0.1445, -0.9195, 0.1105, 0.3474, -0.9312, 0.1105, 0.3474, -0.9312, 0.2499, 0.4027, -0.8806, 0.2676, 0.4091, -0.8724, 0.1105, 0.3474, -0.9312, 0.2499, 0.4027, -0.8806, 0.4026, 0.3363, -0.8514, 0.403, 0.3311, -0.8532, 0.2676, 0.4091, -0.8724, 0.2499, 0.4027, -0.8806, 0.4026, 0.3363, -0.8514, 0.2676, 0.4091, -0.8724, 0.3618, 0.1387, -0.9219, 0.3655, 0.1445, -0.9195, 0.403, 0.3311, -0.8532, 0.4026, 0.3363, -0.8514, 0.3618, 0.1387, -0.9219, 0.403, 0.3311, -0.8532, -0.02308, 0.9997, 0.0, 0.07274, 0.9974, 0.0, 0.07274, 0.9974, 0.0, -0.06395, 0.998, 0.0, -0.02308, 0.9997, 0.0, 0.07274, 0.9974, 0.0, -0.347, 0.9379, 0.0, -0.02308, 0.9997, 0.0, -0.06395, 0.998, 0.0, -0.4738, 0.8806, 0.0, -0.347, 0.9379, 0.0, -0.06395, 0.998, 0.0, -0.8268, 0.5625, 0.0, -0.347, 0.9379, 0.0, -0.4738, 0.8806, 0.0, -0.9106, 0.4134, 0.0, -0.8268, 0.5625, 0.0, -0.4738, 0.8806, 0.0, -0.987, 0.1608, 0.0, -0.8268, 0.5625, 0.0, -0.9106, 0.4134, 0.0, -0.987, 0.1608, 0.0, -0.987, 0.1608, 0.0, -0.9106, 0.4134, 0.0, 0.8374, -0.5465, 0.0, 0.6395, -0.7688, 0.0, 0.9251, -0.3797, 0.0, 0.9251, -0.3797, 0.0, 0.8374, -0.5465, 0.0, 0.9251, -0.3797, 0.0, 0.363, -0.9318, 0.0, 0.2023, -0.9793, 0.0, 0.6395, -0.7688, 0.0, 0.8374, -0.5465, 0.0, 0.363, -0.9318, 0.0, 0.6395, -0.7688, 0.0, 0.02465, -0.9997, 0.0, -0.04495, -0.999, 0.0, 0.2023, -0.9793, 0.0, 0.363, -0.9318, 0.0, 0.02465, -0.9997, 0.0, 0.2023, -0.9793, 0.0, -0.1167, -0.9932, 0.0, -0.1167, -0.9932, 0.0, -0.04495, -0.999, 0.0, 0.02465, -0.9997, 0.0, -0.1167, -0.9932, 0.0, -0.04495, -0.999, 0.0, 1.0, 0.0, 0.0, 1.0, 0.0, 0.0, 1.0, 0.0, 0.0, 1.0, 0.0, 0.0, 1.0, 0.0, 0.0, 1.0, 0.0, 0.0, 1.0, 1.45e-07, 0.0, 1.0, 1.45e-07, 0.0, 1.0, 1.45e-07, 0.0, 1.0, -2.9e-07, 0.0, 1.0, -2.9e-07, 0.0, 1.0, -2.9e-07, 0.0, -1.0, 0.0, 0.0, -1.0, 0.0, 0.0, -1.0, 0.0, 0.0, -1.0, 0.0, 0.0, -1.0, 0.0, 0.0, -1.0, 0.0, 0.0, 0.0, 0.4243, 0.9055, 0.0, 0.4243, 0.9055, 0.0, 0.4243, 0.9055, 0.0, 0.4243, 0.9055, 0.0, 0.4243, 0.9055, 0.0, 0.4243, 0.9055, 0.0, -0.4243, 0.9055, 0.0, -0.4243, 0.9055, 0.0, -0.4243, 0.9055, 0.0, -0.4243, 0.9055, 0.0, -0.4243, 0.9055, 0.0, -0.4243, 0.9055, 0.0, -1.0, 0.0, 0.0, -1.0, 0.0, 0.0, -1.0, 0.0, 0.0, 1.0, 0.0, 0.0, 1.0, 0.0, 0.0, 1.0, 0.0, 0.0, -1.0, 0.0, 0.0, -1.0, 0.0, 0.0, -1.0, 0.0, 0.0, -1.0, 0.0, 0.0, -1.0, 0.0, 0.0, -1.0, 0.0, -1.0, 0.0, 0.0, -1.0, 0.0, 0.0, -1.0, 0.0, 0.0, -1.0, 0.0, 0.0, -1.0, 0.0, 0.0, -1.0, 0.0, 0.0, 0.0, 1.0, 0.0, 0.0, 1.0, 0.0, 0.0, 1.0, 0.0, 0.0, 1.0, 0.0, 0.0, 1.0, 0.0, 0.0, 1.0, 0.0, 1.0, 0.0, 0.0, 1.0, 0.0, 0.0, 1.0, 0.0, 0.0, 1.0, 0.0, 0.0, 1.0, 0.0, 0.0, 1.0, 0.0, 0.0, 0.0, 0.0, 1.0, 0.0, 0.0, 1.0, 0.0, 0.0, 1.0, 0.0, 0.0, 1.0, 0.0, 0.0, 1.0, 0.0, 0.0, 1.0, 0.5471, -0.6335, -0.5471, 0.3881, -0.8359, -0.3881, -7.972e-07, -0.8359, -0.5488, -4.089e-06, -0.6335, -0.7737, 0.5471, -0.6335, -0.5471, -7.972e-07, -0.8359, -0.5488, 0.5471, -0.6335, -0.5471, 0.7737, -0.6335, 4.367e-07, 0.5488, -0.8359, 1.429e-07, 0.3881, -0.8359, -0.3881, 0.5471, -0.6335, -0.5471, 0.5488, -0.8359, 1.429e-07, 0.5471, -0.6335, 0.5471, 0.3881, -0.8359, 0.3881, 0.5488, -0.8359, 1.429e-07, 0.7737, -0.6335, 4.367e-07, 0.5471, -0.6335, 0.5471, 0.5488, -0.8359, 1.429e-07, 0.5471, -0.6335, 0.5471, -4.201e-06, -0.6335, 0.7737, -8.907e-07, -0.8359, 0.5488, 0.3881, -0.8359, 0.3881, 0.5471, -0.6335, 0.5471, -8.907e-07, -0.8359, 0.5488, -4.201e-06, -0.6335, 0.7737, -0.5471, -0.6335, 0.5471, -0.3881, -0.8359, 0.3881, -8.907e-07, -0.8359, 0.5488, -4.201e-06, -0.6335, 0.7737, -0.3881, -0.8359, 0.3881, -0.7737, -0.6335, 5.694e-06, -0.5488, -0.8359, 2.43e-06, -0.3881, -0.8359, 0.3881, -0.5471, -0.6335, 0.5471, -0.7737, -0.6335, 5.694e-06, -0.3881, -0.8359, 0.3881, -0.5471, -0.6335, -0.5471, -0.3881, -0.8359, -0.3881, -0.5488, -0.8359, 2.43e-06, -0.7737, -0.6335, 5.694e-06, -0.5471, -0.6335, -0.5471, -0.5488, -0.8359, 2.43e-06, -4.089e-06, -0.6335, -0.7737, -7.972e-07, -0.8359, -0.5488, -0.3881, -0.8359, -0.3881, -0.5471, -0.6335, -0.5471, -4.089e-06, -0.6335, -0.7737, -0.3881, -0.8359, -0.3881, -7.972e-07, -0.8359, -0.5488, 0.3881, -0.8359, -0.3881, 7.57e-07, -1.0, 2.185e-07, 0.3881, -0.8359, -0.3881, 0.5488, -0.8359, 1.429e-07, 7.57e-07, -1.0, 2.185e-07, 0.5488, -0.8359, 1.429e-07, 0.3881, -0.8359, 0.3881, 7.57e-07, -1.0, 2.185e-07, 0.3881, -0.8359, 0.3881, -8.907e-07, -0.8359, 0.5488, 7.57e-07, -1.0, 2.185e-07, -8.907e-07, -0.8359, 0.5488, -0.3881, -0.8359, 0.3881, 7.57e-07, -1.0, 2.185e-07, -0.3881, -0.8359, 0.3881, -0.5488, -0.8359, 2.43e-06, 7.57e-07, -1.0, 2.185e-07, -0.5488, -0.8359, 2.43e-06, -0.3881, -0.8359, -0.3881, 7.57e-07, -1.0, 2.185e-07, -0.3881, -0.8359, -0.3881, -7.972e-07, -0.8359, -0.5488, 7.57e-07, -1.0, 2.185e-07])] * 3)])

# ---- objects
ob_turret_cradle = bpy.data.objects.new('Turret Cradle', me_turret_cradle)
ob_turret_gun = bpy.data.objects.new('Turret Gun', me_turret_gun)

# ---- transforms, parenting, visibility, modifiers, constraints
ob_turret_cradle.location = (0.0, 0.0, 0.0)
ob_turret_cradle.rotation_mode = 'QUATERNION'
ob_turret_cradle.rotation_quaternion = (1.0, 0.0, 0.0, 0.0)
ob_turret_gun.parent = ob_turret_cradle
ob_turret_gun.location = (0.0, 0.0, 0.0)
ob_turret_gun.rotation_mode = 'QUATERNION'
ob_turret_gun.rotation_quaternion = (1.0, 0.0, 0.0, 0.0)

# ---- collection membership
scene.collection.objects.link(ob_turret_cradle)
scene.collection.objects.link(ob_turret_gun)

# ---- scene / render settings (as saved in the file)
scene.frame_start = 1; scene.frame_end = 250; scene.frame_set(1)
scene.render.engine = 'BLENDER_EEVEE_NEXT'
scene.cycles.sampling_pattern = 'TABULATED_SOBOL'
bpy.context.view_layer.update()

# ---- added for rendering (the .blend has no active camera and no usable light): camera, sun
cam_auto = bpy.data.cameras.new('AutoCamera')
cam_auto.lens = 50.0
cam_auto.sensor_width = 36.0
cam_auto.clip_end = 1000.0
ob_auto_camera = bpy.data.objects.new('AutoCamera', cam_auto)
scene.collection.objects.link(ob_auto_camera)
ob_auto_camera.location = (0.185273, -0.234458, 0.131087)
ob_auto_camera.rotation_euler = (1.09748, -7.21219e-08, 0.694738)
scene.camera = ob_auto_camera
light_auto_sun = bpy.data.lights.new('AutoSun', 'SUN')
light_auto_sun.energy = 3.0
light_auto_sun.angle = 0.0523599
ob_auto_sun = bpy.data.objects.new('AutoSun', light_auto_sun)
scene.collection.objects.link(ob_auto_sun)
ob_auto_sun.rotation_euler = (0.872665, 0.174533, 0.523599)
bpy.context.view_layer.update()
